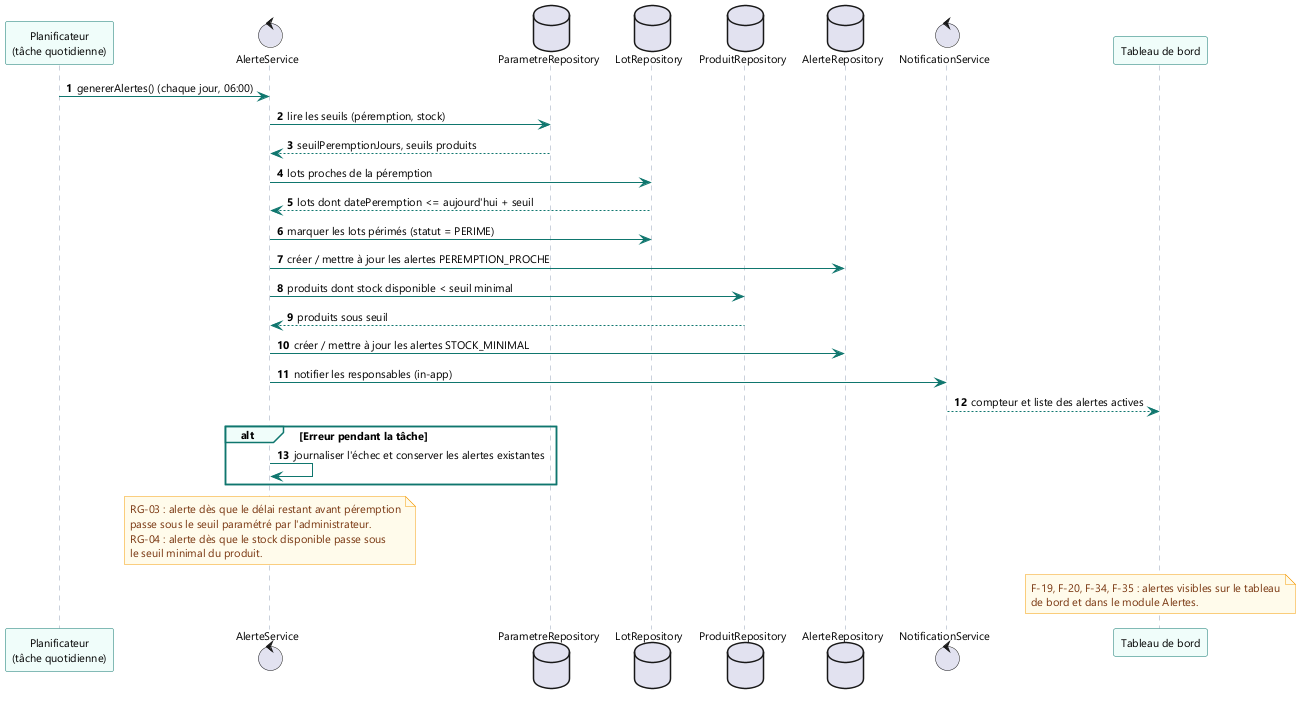

The diagram above was rendered by PlantUML. Its source (embedded in the PNG):
@startuml 07_sequence_alertes
' DPCI - Atelier GL n19 - Séquence : génération planifiée des alertes
autonumber
skinparam shadowing false
skinparam backgroundColor #FFFFFF
skinparam defaultFontName "Segoe UI"
skinparam defaultFontSize 11
skinparam sequence {
  ArrowColor #0F766E
  ActorBorderColor #0F766E
  ActorBackgroundColor #CCFBF1
  LifeLineBorderColor #94A3B8
  LifeLineBackgroundColor #F8FAFC
  ParticipantBorderColor #0F766E
  ParticipantBackgroundColor #F0FDFA
  GroupBorderColor #0F766E
  GroupBackgroundColor #F0FDFA
}
skinparam note {
  BackgroundColor #FFFBEB
  BorderColor #F59E0B
  FontColor #78350F
}

participant "Planificateur\n(tâche quotidienne)" as TIMER
control "AlerteService" as AS
database "ParametreRepository" as PARAM
database "LotRepository" as LR
database "ProduitRepository" as PR
database "AlerteRepository" as AR
control "NotificationService" as NS
participant "Tableau de bord" as DASH

TIMER -> AS : genererAlertes() (chaque jour, 06:00)
AS -> PARAM : lire les seuils (péremption, stock)
PARAM --> AS : seuilPeremptionJours, seuils produits

AS -> LR : lots proches de la péremption
LR --> AS : lots dont datePeremption <= aujourd'hui + seuil
AS -> LR : marquer les lots périmés (statut = PERIME)
AS -> AR : créer / mettre à jour les alertes PEREMPTION_PROCHE

AS -> PR : produits dont stock disponible < seuil minimal
PR --> AS : produits sous seuil
AS -> AR : créer / mettre à jour les alertes STOCK_MINIMAL

AS -> NS : notifier les responsables (in-app)
NS --> DASH : compteur et liste des alertes actives

alt Erreur pendant la tâche
  AS -> AS : journaliser l'échec et conserver les alertes existantes
end

note over AS
  RG-03 : alerte dès que le délai restant avant péremption
  passe sous le seuil paramétré par l'administrateur.
  RG-04 : alerte dès que le stock disponible passe sous
  le seuil minimal du produit.
end note

note over DASH
  F-19, F-20, F-34, F-35 : alertes visibles sur le tableau
  de bord et dans le module Alertes.
end note

@enduml